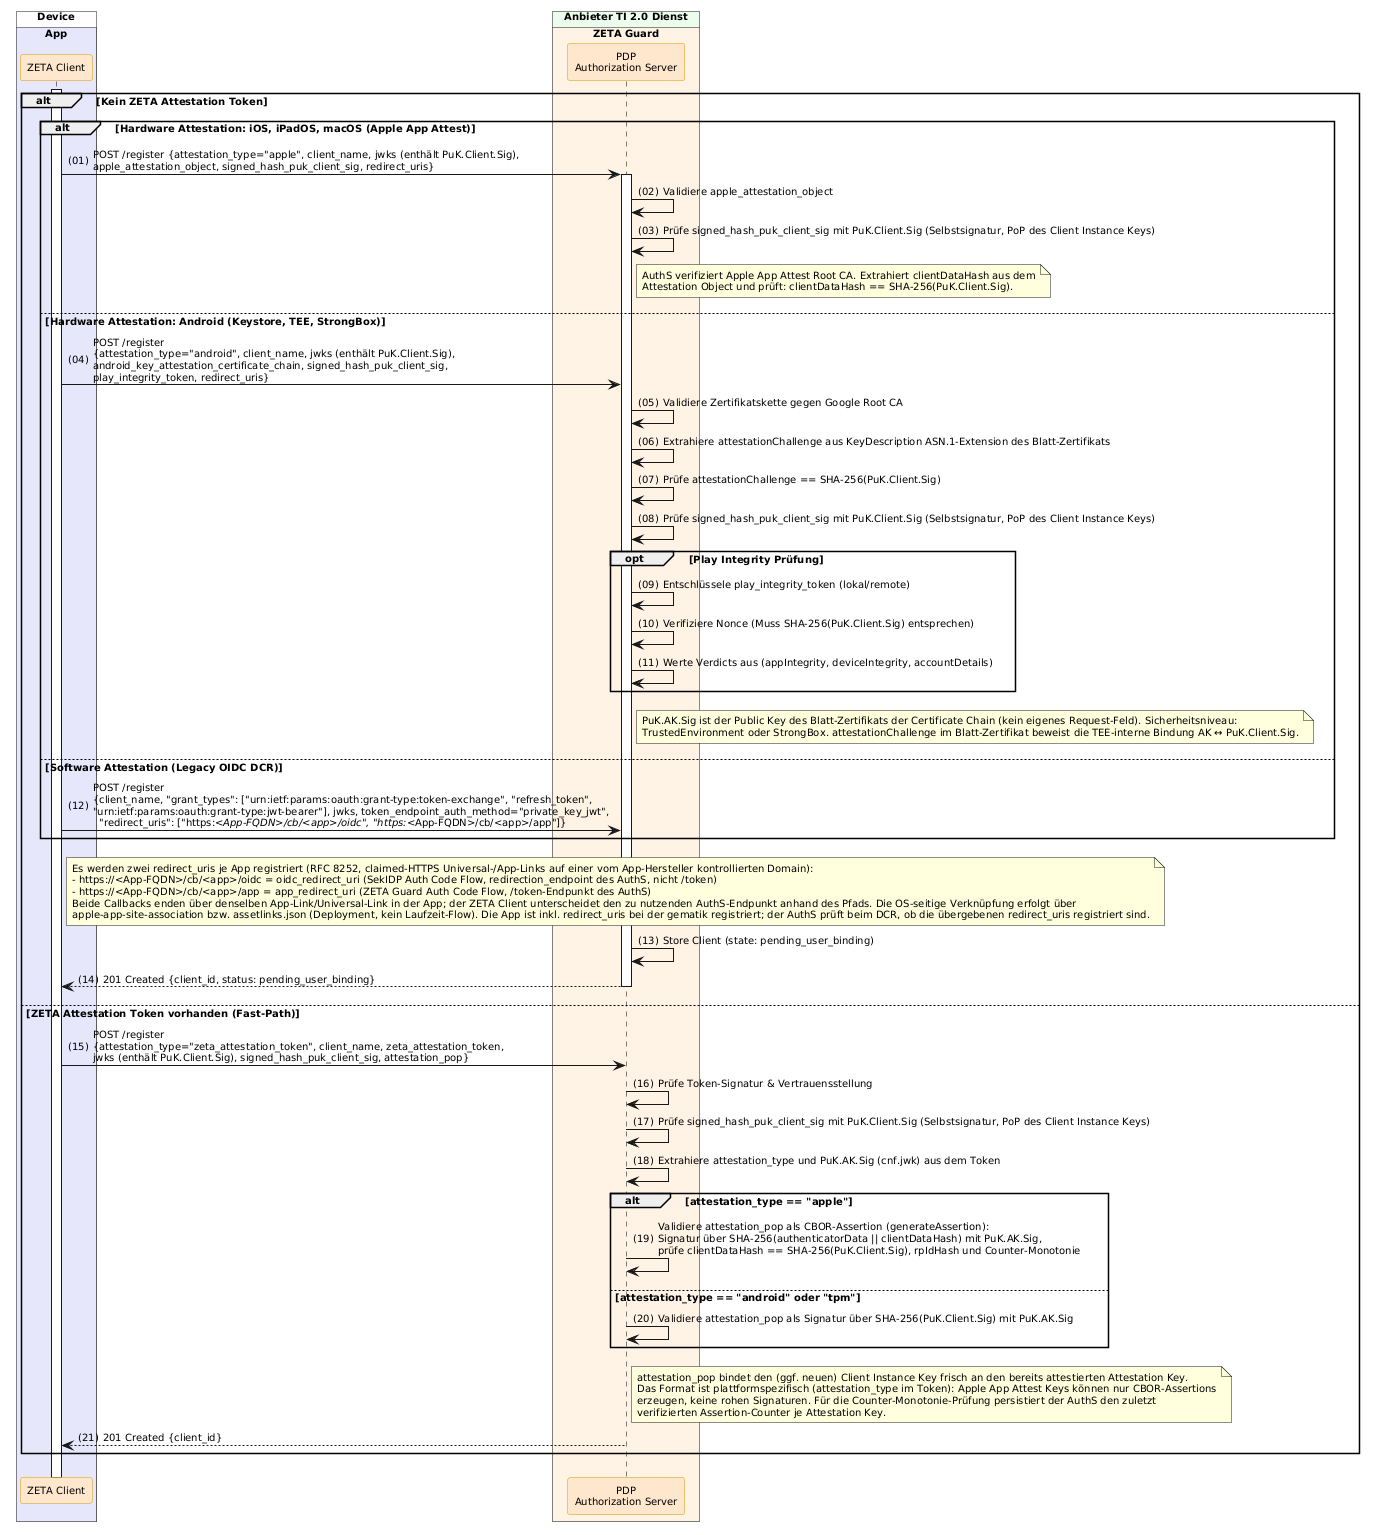

The diagram above was rendered by PlantUML. Its source (embedded in the PNG):
@startuml "Abb-ZETA-DCR-für-mobile-Clients"
!include ../puml-layout.txt

' ============================================================================
' ANGEPASST v2.0.1: E-Mail-OTP ist NICHT mehr Teil von /register. Kein user_email im Request, kein OTP-Versand, kein
' /register/verify (email_otp). Die identitaetsgebundene E-Mail-Bindung
' erfolgt NACH dem OIDC-Flow ueber /zeta/identity/bind-email(/verify)
' ============================================================================

box "Device" DEVICE_COLOR
  box "App" PRIMAERSYSTEM_COLOR
    participant Client as "ZETA Client" <<zeta>>
  end box
end box

box "Anbieter TI 2.0 Dienst" PROVIDER_COLOR
  box "ZETA Guard" ZETA_GUARD_COLOR
    participant AuthS as "PDP\nAuthorization Server" <<zeta>>
  end box
end box

Client++
alt Kein ZETA Attestation Token
    
    alt Hardware Attestation: iOS, iPadOS, macOS (Apple App Attest)
        Client -> AuthS++: POST /register {attestation_type="apple", client_name, jwks (enthält PuK.Client.Sig),\napple_attestation_object, signed_hash_puk_client_sig, redirect_uris}
        AuthS -> AuthS: Validiere apple_attestation_object
        AuthS -> AuthS: Prüfe signed_hash_puk_client_sig mit PuK.Client.Sig (Selbstsignatur, PoP des Client Instance Keys)
        note right of AuthS: AuthS verifiziert Apple App Attest Root CA. Extrahiert clientDataHash aus dem\nAttestation Object und prüft: clientDataHash == SHA-256(PuK.Client.Sig).
    else Hardware Attestation: Android (Keystore, TEE, StrongBox)
        Client -> AuthS: POST /register\n{attestation_type="android", client_name, jwks (enthält PuK.Client.Sig),\nandroid_key_attestation_certificate_chain, signed_hash_puk_client_sig,\nplay_integrity_token, redirect_uris}
        AuthS -> AuthS: Validiere Zertifikatskette gegen Google Root CA
        AuthS -> AuthS: Extrahiere attestationChallenge aus KeyDescription ASN.1-Extension des Blatt-Zertifikats
        AuthS -> AuthS: Prüfe attestationChallenge == SHA-256(PuK.Client.Sig)
        AuthS -> AuthS: Prüfe signed_hash_puk_client_sig mit PuK.Client.Sig (Selbstsignatur, PoP des Client Instance Keys)

        opt Play Integrity Prüfung
            AuthS -> AuthS: Entschlüssele play_integrity_token (lokal/remote)
            AuthS -> AuthS: Verifiziere Nonce (Muss SHA-256(PuK.Client.Sig) entsprechen)
            AuthS -> AuthS: Werte Verdicts aus (appIntegrity, deviceIntegrity, accountDetails)
        end

        note right of AuthS
          PuK.AK.Sig ist der Public Key des Blatt-Zertifikats der Certificate Chain (kein eigenes Request-Feld). Sicherheitsniveau:
          TrustedEnvironment oder StrongBox. attestationChallenge im Blatt-Zertifikat beweist die TEE-interne Bindung AK ↔ PuK.Client.Sig.
        end note
    else Software Attestation (Legacy OIDC DCR)
        Client -> AuthS: POST /register\n{client_name, "grant_types": ["urn:ietf:params:oauth:grant-type:token-exchange", "refresh_token",\n"urn:ietf:params:oauth:grant-type:jwt-bearer"], jwks, token_endpoint_auth_method="private_key_jwt",\n  "redirect_uris": ["https://<App-FQDN>/cb/<app>/oidc", "https://<App-FQDN>/cb/<app>/app"]}
    end

    note right of Client
      Es werden zwei redirect_uris je App registriert (RFC 8252, claimed-HTTPS Universal-/App-Links auf einer vom App-Hersteller kontrollierten Domain):
      - https://<App-FQDN>/cb/<app>/oidc = oidc_redirect_uri (SekIDP Auth Code Flow, redirection_endpoint des AuthS, nicht /token)
      - https://<App-FQDN>/cb/<app>/app = app_redirect_uri (ZETA Guard Auth Code Flow, /token-Endpunkt des AuthS)
      Beide Callbacks enden über denselben App-Link/Universal-Link in der App; der ZETA Client unterscheidet den zu nutzenden AuthS-Endpunkt anhand des Pfads. Die OS-seitige Verknüpfung erfolgt über
      apple-app-site-association bzw. assetlinks.json (Deployment, kein Laufzeit-Flow). Die App ist inkl. redirect_uris bei der gematik registriert; der AuthS prüft beim DCR, ob die übergebenen redirect_uris registriert sind.
    end note

    AuthS -> AuthS: Store Client (state: pending_user_binding)
    AuthS --> Client--: 201 Created {client_id, status: pending_user_binding}


else ZETA Attestation Token vorhanden (Fast-Path)
    Client -> AuthS: POST /register\n{attestation_type="zeta_attestation_token", client_name, zeta_attestation_token,\njwks (enthält PuK.Client.Sig), signed_hash_puk_client_sig, attestation_pop}
    AuthS -> AuthS: Prüfe Token-Signatur & Vertrauensstellung
    AuthS -> AuthS: Prüfe signed_hash_puk_client_sig mit PuK.Client.Sig (Selbstsignatur, PoP des Client Instance Keys)
    AuthS -> AuthS: Extrahiere attestation_type und PuK.AK.Sig (cnf.jwk) aus dem Token

    alt attestation_type == "apple"
        AuthS -> AuthS: Validiere attestation_pop als CBOR-Assertion (generateAssertion):\nSignatur über SHA-256(authenticatorData || clientDataHash) mit PuK.AK.Sig,\nprüfe clientDataHash == SHA-256(PuK.Client.Sig), rpIdHash und Counter-Monotonie
    else attestation_type == "android" oder "tpm"
        AuthS -> AuthS: Validiere attestation_pop als Signatur über SHA-256(PuK.Client.Sig) mit PuK.AK.Sig
    end

    note right of AuthS
      attestation_pop bindet den (ggf. neuen) Client Instance Key frisch an den bereits attestierten Attestation Key.
      Das Format ist plattformspezifisch (attestation_type im Token): Apple App Attest Keys können nur CBOR-Assertions
      erzeugen, keine rohen Signaturen. Für die Counter-Monotonie-Prüfung persistiert der AuthS den zuletzt
      verifizierten Assertion-Counter je Attestation Key.
    end note

    AuthS --> Client: 201 Created {client_id}

end

@enduml